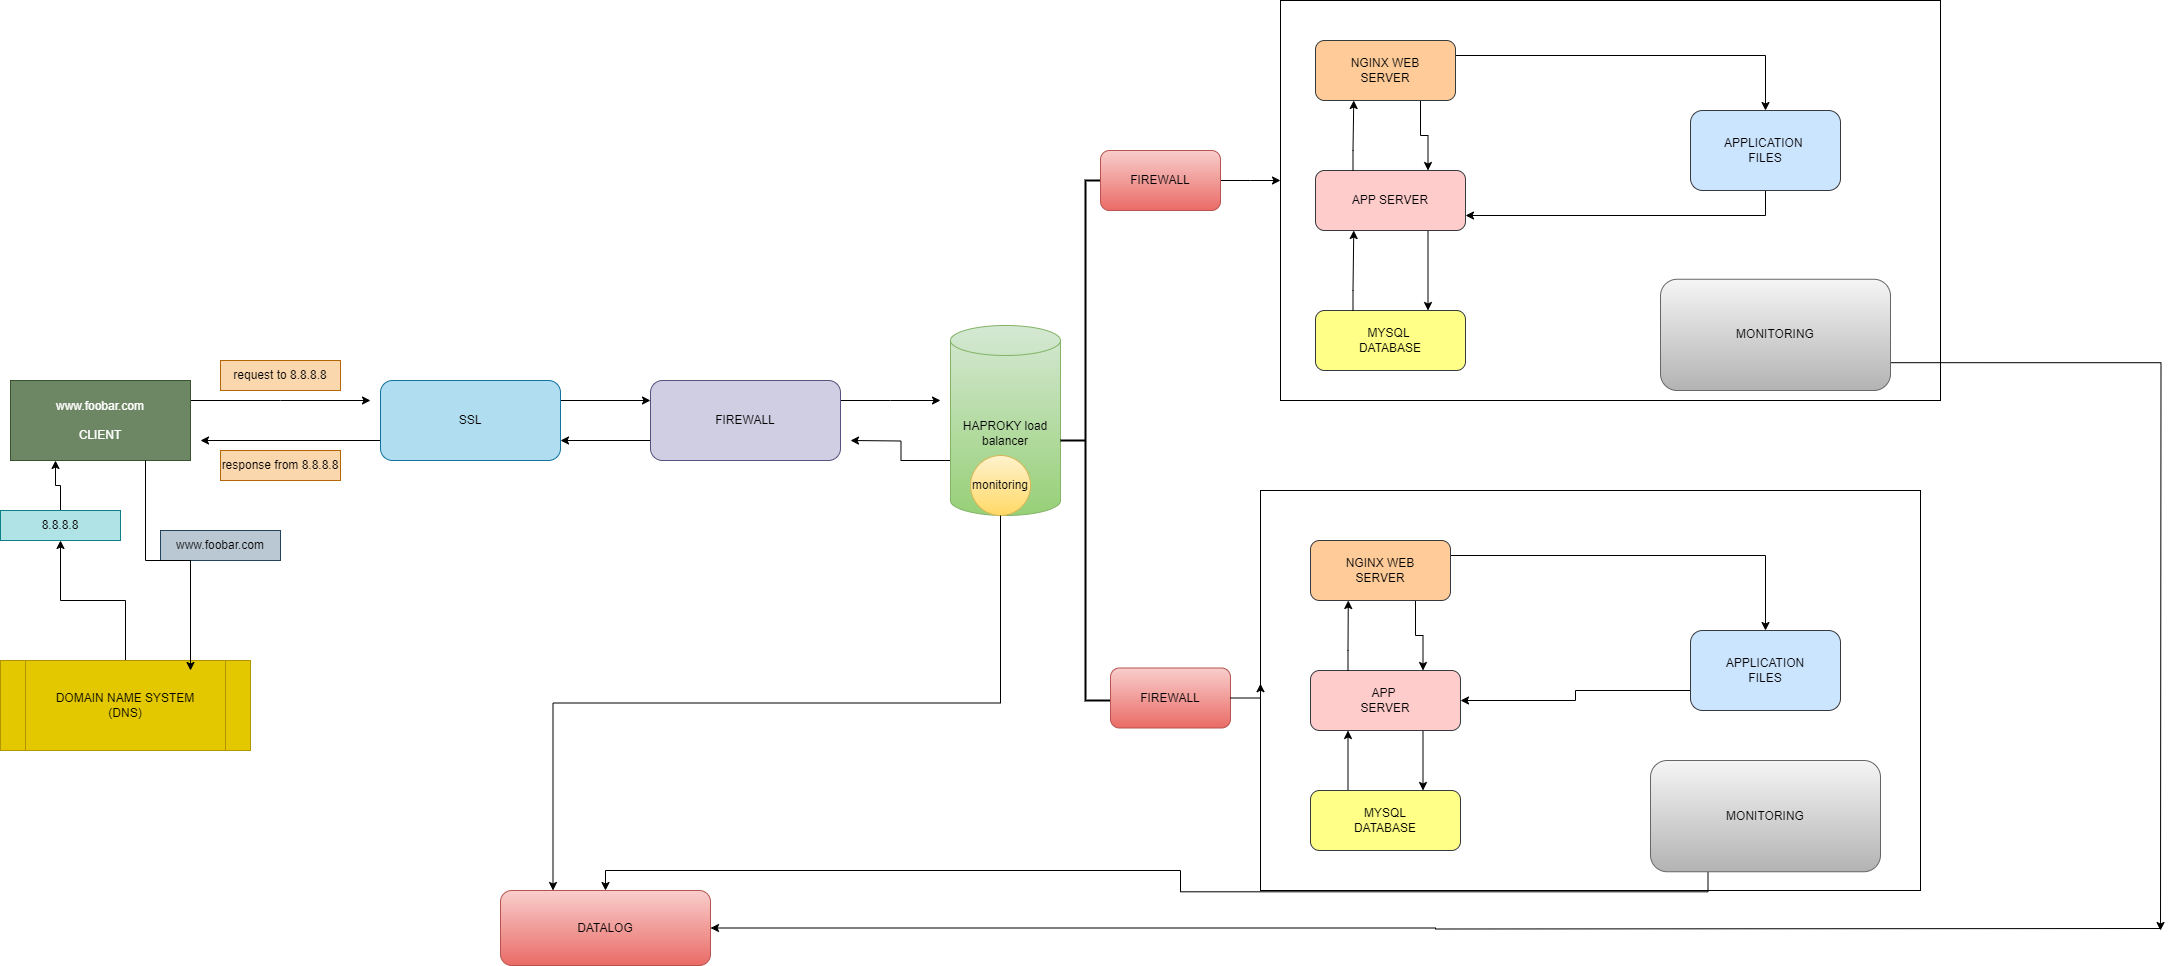

The diagram above was exported from draw.io. Its source (the exported page's mxGraphModel, read from the mxfile embedded in the PNG):
<mxGraphModel dx="1434" dy="1890" grid="1" gridSize="10" guides="1" tooltips="1" connect="1" arrows="1" fold="1" page="1" pageScale="1" pageWidth="850" pageHeight="1100" math="0" shadow="0">
  <root>
    <mxCell id="0" />
    <mxCell id="1" parent="0" />
    <mxCell id="YOzMJVN8blgZgnarbLG3-14" style="edgeStyle=orthogonalEdgeStyle;rounded=0;orthogonalLoop=1;jettySize=auto;html=1;exitX=1;exitY=0.25;exitDx=0;exitDy=0;" edge="1" parent="1" source="YOzMJVN8blgZgnarbLG3-1">
      <mxGeometry relative="1" as="geometry">
        <mxPoint x="380" y="220" as="targetPoint" />
      </mxGeometry>
    </mxCell>
    <mxCell id="YOzMJVN8blgZgnarbLG3-1" value="www.foobar.com&lt;br&gt;&lt;br&gt;&lt;div style=&quot;&quot;&gt;&lt;span style=&quot;background-color: initial;&quot;&gt;CLIENT&lt;/span&gt;&lt;/div&gt;" style="rounded=0;whiteSpace=wrap;html=1;fillColor=#6d8764;fontColor=#ffffff;strokeColor=#3A5431;" vertex="1" parent="1">
      <mxGeometry x="20" y="200" width="180" height="80" as="geometry" />
    </mxCell>
    <mxCell id="YOzMJVN8blgZgnarbLG3-6" style="edgeStyle=orthogonalEdgeStyle;rounded=0;orthogonalLoop=1;jettySize=auto;html=1;exitX=0.5;exitY=0;exitDx=0;exitDy=0;" edge="1" parent="1" source="YOzMJVN8blgZgnarbLG3-2" target="YOzMJVN8blgZgnarbLG3-3">
      <mxGeometry relative="1" as="geometry" />
    </mxCell>
    <mxCell id="YOzMJVN8blgZgnarbLG3-2" value="DOMAIN NAME SYSTEM&lt;br&gt;(DNS)" style="shape=process;whiteSpace=wrap;html=1;backgroundOutline=1;fillColor=#e3c800;fontColor=#000000;strokeColor=#B09500;" vertex="1" parent="1">
      <mxGeometry x="10" y="480" width="250" height="90" as="geometry" />
    </mxCell>
    <mxCell id="YOzMJVN8blgZgnarbLG3-7" style="edgeStyle=orthogonalEdgeStyle;rounded=0;orthogonalLoop=1;jettySize=auto;html=1;exitX=0.5;exitY=0;exitDx=0;exitDy=0;entryX=0.25;entryY=1;entryDx=0;entryDy=0;" edge="1" parent="1" source="YOzMJVN8blgZgnarbLG3-3" target="YOzMJVN8blgZgnarbLG3-1">
      <mxGeometry relative="1" as="geometry" />
    </mxCell>
    <mxCell id="YOzMJVN8blgZgnarbLG3-3" value="8.8.8.8" style="rounded=0;whiteSpace=wrap;html=1;fillColor=#b0e3e6;strokeColor=#0e8088;" vertex="1" parent="1">
      <mxGeometry x="10" y="330" width="120" height="30" as="geometry" />
    </mxCell>
    <mxCell id="YOzMJVN8blgZgnarbLG3-4" value="www.foobar.com" style="rounded=0;whiteSpace=wrap;html=1;fillColor=#bac8d3;strokeColor=#23445d;" vertex="1" parent="1">
      <mxGeometry x="170" y="350" width="120" height="30" as="geometry" />
    </mxCell>
    <mxCell id="YOzMJVN8blgZgnarbLG3-5" style="edgeStyle=orthogonalEdgeStyle;rounded=0;orthogonalLoop=1;jettySize=auto;html=1;exitX=0.75;exitY=1;exitDx=0;exitDy=0;entryX=0.76;entryY=0.111;entryDx=0;entryDy=0;entryPerimeter=0;" edge="1" parent="1" source="YOzMJVN8blgZgnarbLG3-1" target="YOzMJVN8blgZgnarbLG3-2">
      <mxGeometry relative="1" as="geometry" />
    </mxCell>
    <mxCell id="YOzMJVN8blgZgnarbLG3-15" style="edgeStyle=orthogonalEdgeStyle;rounded=0;orthogonalLoop=1;jettySize=auto;html=1;exitX=0;exitY=0.75;exitDx=0;exitDy=0;" edge="1" parent="1" source="YOzMJVN8blgZgnarbLG3-11">
      <mxGeometry relative="1" as="geometry">
        <mxPoint x="210" y="260" as="targetPoint" />
      </mxGeometry>
    </mxCell>
    <mxCell id="YOzMJVN8blgZgnarbLG3-18" style="edgeStyle=orthogonalEdgeStyle;rounded=0;orthogonalLoop=1;jettySize=auto;html=1;exitX=1;exitY=0.25;exitDx=0;exitDy=0;entryX=0;entryY=0.25;entryDx=0;entryDy=0;" edge="1" parent="1" source="YOzMJVN8blgZgnarbLG3-11" target="YOzMJVN8blgZgnarbLG3-12">
      <mxGeometry relative="1" as="geometry" />
    </mxCell>
    <mxCell id="YOzMJVN8blgZgnarbLG3-11" value="SSL" style="rounded=1;whiteSpace=wrap;html=1;fillColor=#b1ddf0;strokeColor=#10739e;" vertex="1" parent="1">
      <mxGeometry x="390" y="200" width="180" height="80" as="geometry" />
    </mxCell>
    <mxCell id="YOzMJVN8blgZgnarbLG3-19" style="edgeStyle=orthogonalEdgeStyle;rounded=0;orthogonalLoop=1;jettySize=auto;html=1;exitX=0;exitY=0.75;exitDx=0;exitDy=0;entryX=1;entryY=0.75;entryDx=0;entryDy=0;" edge="1" parent="1" source="YOzMJVN8blgZgnarbLG3-12" target="YOzMJVN8blgZgnarbLG3-11">
      <mxGeometry relative="1" as="geometry" />
    </mxCell>
    <mxCell id="YOzMJVN8blgZgnarbLG3-21" style="edgeStyle=orthogonalEdgeStyle;rounded=0;orthogonalLoop=1;jettySize=auto;html=1;exitX=1;exitY=0.25;exitDx=0;exitDy=0;" edge="1" parent="1" source="YOzMJVN8blgZgnarbLG3-12">
      <mxGeometry relative="1" as="geometry">
        <mxPoint x="950" y="220" as="targetPoint" />
      </mxGeometry>
    </mxCell>
    <mxCell id="YOzMJVN8blgZgnarbLG3-12" value="FIREWALL" style="rounded=1;whiteSpace=wrap;html=1;fillColor=#d0cee2;strokeColor=#56517e;" vertex="1" parent="1">
      <mxGeometry x="660" y="200" width="190" height="80" as="geometry" />
    </mxCell>
    <mxCell id="YOzMJVN8blgZgnarbLG3-16" value="request to 8.8.8.8" style="rounded=0;whiteSpace=wrap;html=1;fillColor=#fad7ac;strokeColor=#b46504;" vertex="1" parent="1">
      <mxGeometry x="230" y="180" width="120" height="30" as="geometry" />
    </mxCell>
    <mxCell id="YOzMJVN8blgZgnarbLG3-17" value="response from 8.8.8.8" style="rounded=0;whiteSpace=wrap;html=1;fillColor=#fad7ac;strokeColor=#b46504;" vertex="1" parent="1">
      <mxGeometry x="230" y="270" width="120" height="30" as="geometry" />
    </mxCell>
    <mxCell id="YOzMJVN8blgZgnarbLG3-22" style="edgeStyle=orthogonalEdgeStyle;rounded=0;orthogonalLoop=1;jettySize=auto;html=1;exitX=0;exitY=0;exitDx=0;exitDy=135;exitPerimeter=0;" edge="1" parent="1" source="YOzMJVN8blgZgnarbLG3-20">
      <mxGeometry relative="1" as="geometry">
        <mxPoint x="860" y="260" as="targetPoint" />
      </mxGeometry>
    </mxCell>
    <mxCell id="YOzMJVN8blgZgnarbLG3-20" value="HAPROKY load&lt;br&gt;balancer" style="shape=cylinder3;whiteSpace=wrap;html=1;boundedLbl=1;backgroundOutline=1;size=15;fillColor=#d5e8d4;gradientColor=#97d077;strokeColor=#82b366;" vertex="1" parent="1">
      <mxGeometry x="960" y="145" width="110" height="190" as="geometry" />
    </mxCell>
    <mxCell id="YOzMJVN8blgZgnarbLG3-23" value="monitoring" style="ellipse;whiteSpace=wrap;html=1;aspect=fixed;fillColor=#fff2cc;gradientColor=#ffd966;strokeColor=#d6b656;" vertex="1" parent="1">
      <mxGeometry x="980" y="275" width="60" height="60" as="geometry" />
    </mxCell>
    <mxCell id="YOzMJVN8blgZgnarbLG3-24" value="DATALOG" style="rounded=1;whiteSpace=wrap;html=1;fillColor=#f8cecc;gradientColor=#ea6b66;strokeColor=#b85450;" vertex="1" parent="1">
      <mxGeometry x="510" y="710" width="210" height="75" as="geometry" />
    </mxCell>
    <mxCell id="YOzMJVN8blgZgnarbLG3-61" style="edgeStyle=orthogonalEdgeStyle;rounded=0;orthogonalLoop=1;jettySize=auto;html=1;exitX=0.5;exitY=1;exitDx=0;exitDy=0;entryX=0.25;entryY=0;entryDx=0;entryDy=0;" edge="1" parent="1" source="YOzMJVN8blgZgnarbLG3-23" target="YOzMJVN8blgZgnarbLG3-24">
      <mxGeometry relative="1" as="geometry">
        <mxPoint x="1010" y="490" as="sourcePoint" />
      </mxGeometry>
    </mxCell>
    <mxCell id="YOzMJVN8blgZgnarbLG3-29" value="" style="strokeWidth=2;html=1;shape=mxgraph.flowchart.annotation_2;align=left;labelPosition=right;pointerEvents=1;" vertex="1" parent="1">
      <mxGeometry x="1070" width="50" height="520" as="geometry" />
    </mxCell>
    <mxCell id="YOzMJVN8blgZgnarbLG3-31" value="FIREWALL" style="rounded=1;whiteSpace=wrap;html=1;fillColor=#f8cecc;gradientColor=#ea6b66;strokeColor=#b85450;" vertex="1" parent="1">
      <mxGeometry x="1120" y="487.5" width="120" height="60" as="geometry" />
    </mxCell>
    <mxCell id="YOzMJVN8blgZgnarbLG3-36" style="edgeStyle=orthogonalEdgeStyle;rounded=0;orthogonalLoop=1;jettySize=auto;html=1;exitX=1;exitY=0.5;exitDx=0;exitDy=0;" edge="1" parent="1" source="YOzMJVN8blgZgnarbLG3-32">
      <mxGeometry relative="1" as="geometry">
        <mxPoint x="1290" as="targetPoint" />
      </mxGeometry>
    </mxCell>
    <mxCell id="YOzMJVN8blgZgnarbLG3-32" value="FIREWALL" style="rounded=1;whiteSpace=wrap;html=1;fillColor=#f8cecc;gradientColor=#ea6b66;strokeColor=#b85450;" vertex="1" parent="1">
      <mxGeometry x="1110" y="-30" width="120" height="60" as="geometry" />
    </mxCell>
    <mxCell id="YOzMJVN8blgZgnarbLG3-34" value="" style="rounded=0;whiteSpace=wrap;html=1;" vertex="1" parent="1">
      <mxGeometry x="1290" y="-180" width="660" height="400" as="geometry" />
    </mxCell>
    <mxCell id="YOzMJVN8blgZgnarbLG3-37" value="" style="rounded=0;whiteSpace=wrap;html=1;" vertex="1" parent="1">
      <mxGeometry x="1270" y="310" width="660" height="400" as="geometry" />
    </mxCell>
    <mxCell id="YOzMJVN8blgZgnarbLG3-38" style="edgeStyle=orthogonalEdgeStyle;rounded=0;orthogonalLoop=1;jettySize=auto;html=1;exitX=1;exitY=0.5;exitDx=0;exitDy=0;entryX=0;entryY=0.483;entryDx=0;entryDy=0;entryPerimeter=0;" edge="1" parent="1" source="YOzMJVN8blgZgnarbLG3-31" target="YOzMJVN8blgZgnarbLG3-37">
      <mxGeometry relative="1" as="geometry" />
    </mxCell>
    <mxCell id="YOzMJVN8blgZgnarbLG3-56" style="edgeStyle=orthogonalEdgeStyle;rounded=0;orthogonalLoop=1;jettySize=auto;html=1;exitX=1;exitY=0.25;exitDx=0;exitDy=0;" edge="1" parent="1" source="YOzMJVN8blgZgnarbLG3-41" target="YOzMJVN8blgZgnarbLG3-44">
      <mxGeometry relative="1" as="geometry" />
    </mxCell>
    <mxCell id="YOzMJVN8blgZgnarbLG3-68" style="edgeStyle=orthogonalEdgeStyle;rounded=0;orthogonalLoop=1;jettySize=auto;html=1;exitX=0.75;exitY=1;exitDx=0;exitDy=0;entryX=0.75;entryY=0;entryDx=0;entryDy=0;" edge="1" parent="1" source="YOzMJVN8blgZgnarbLG3-41" target="YOzMJVN8blgZgnarbLG3-42">
      <mxGeometry relative="1" as="geometry" />
    </mxCell>
    <mxCell id="YOzMJVN8blgZgnarbLG3-41" value="NGINX WEB&lt;br&gt;SERVER" style="rounded=1;whiteSpace=wrap;html=1;fillColor=#ffcc99;strokeColor=#36393d;" vertex="1" parent="1">
      <mxGeometry x="1320" y="360" width="140" height="60" as="geometry" />
    </mxCell>
    <mxCell id="YOzMJVN8blgZgnarbLG3-54" style="edgeStyle=orthogonalEdgeStyle;rounded=0;orthogonalLoop=1;jettySize=auto;html=1;exitX=0.75;exitY=1;exitDx=0;exitDy=0;entryX=0.75;entryY=0;entryDx=0;entryDy=0;" edge="1" parent="1" source="YOzMJVN8blgZgnarbLG3-42" target="YOzMJVN8blgZgnarbLG3-43">
      <mxGeometry relative="1" as="geometry" />
    </mxCell>
    <mxCell id="YOzMJVN8blgZgnarbLG3-42" value="APP&amp;nbsp;&lt;br&gt;SERVER" style="rounded=1;whiteSpace=wrap;html=1;fillColor=#ffcccc;strokeColor=#36393d;" vertex="1" parent="1">
      <mxGeometry x="1320" y="490" width="150" height="60" as="geometry" />
    </mxCell>
    <mxCell id="YOzMJVN8blgZgnarbLG3-55" style="edgeStyle=orthogonalEdgeStyle;rounded=0;orthogonalLoop=1;jettySize=auto;html=1;exitX=0.25;exitY=0;exitDx=0;exitDy=0;entryX=0.25;entryY=1;entryDx=0;entryDy=0;" edge="1" parent="1" source="YOzMJVN8blgZgnarbLG3-43" target="YOzMJVN8blgZgnarbLG3-42">
      <mxGeometry relative="1" as="geometry" />
    </mxCell>
    <mxCell id="YOzMJVN8blgZgnarbLG3-43" value="MYSQL&lt;br&gt;DATABASE" style="rounded=1;whiteSpace=wrap;html=1;fillColor=#ffff88;strokeColor=#36393d;" vertex="1" parent="1">
      <mxGeometry x="1320" y="610" width="150" height="60" as="geometry" />
    </mxCell>
    <mxCell id="YOzMJVN8blgZgnarbLG3-57" style="edgeStyle=orthogonalEdgeStyle;rounded=0;orthogonalLoop=1;jettySize=auto;html=1;exitX=0;exitY=0.75;exitDx=0;exitDy=0;" edge="1" parent="1" source="YOzMJVN8blgZgnarbLG3-44" target="YOzMJVN8blgZgnarbLG3-42">
      <mxGeometry relative="1" as="geometry" />
    </mxCell>
    <mxCell id="YOzMJVN8blgZgnarbLG3-44" value="APPLICATION&lt;br&gt;FILES" style="rounded=1;whiteSpace=wrap;html=1;fillColor=#cce5ff;strokeColor=#36393d;" vertex="1" parent="1">
      <mxGeometry x="1700" y="450" width="150" height="80" as="geometry" />
    </mxCell>
    <mxCell id="YOzMJVN8blgZgnarbLG3-60" style="edgeStyle=orthogonalEdgeStyle;rounded=0;orthogonalLoop=1;jettySize=auto;html=1;exitX=0.25;exitY=1;exitDx=0;exitDy=0;" edge="1" parent="1" source="YOzMJVN8blgZgnarbLG3-45" target="YOzMJVN8blgZgnarbLG3-24">
      <mxGeometry relative="1" as="geometry" />
    </mxCell>
    <mxCell id="YOzMJVN8blgZgnarbLG3-45" value="MONITORING" style="rounded=1;whiteSpace=wrap;html=1;fillColor=#f5f5f5;gradientColor=#b3b3b3;strokeColor=#666666;" vertex="1" parent="1">
      <mxGeometry x="1660" y="580" width="230" height="111.25" as="geometry" />
    </mxCell>
    <mxCell id="YOzMJVN8blgZgnarbLG3-66" style="edgeStyle=orthogonalEdgeStyle;rounded=0;orthogonalLoop=1;jettySize=auto;html=1;exitX=1;exitY=0.75;exitDx=0;exitDy=0;" edge="1" parent="1" source="YOzMJVN8blgZgnarbLG3-46">
      <mxGeometry relative="1" as="geometry">
        <mxPoint x="2170" y="750" as="targetPoint" />
      </mxGeometry>
    </mxCell>
    <mxCell id="YOzMJVN8blgZgnarbLG3-46" value="MONITORING" style="rounded=1;whiteSpace=wrap;html=1;fillColor=#f5f5f5;gradientColor=#b3b3b3;strokeColor=#666666;" vertex="1" parent="1">
      <mxGeometry x="1670" y="98.75" width="230" height="111.25" as="geometry" />
    </mxCell>
    <mxCell id="YOzMJVN8blgZgnarbLG3-74" style="edgeStyle=orthogonalEdgeStyle;rounded=0;orthogonalLoop=1;jettySize=auto;html=1;exitX=0.5;exitY=1;exitDx=0;exitDy=0;entryX=1;entryY=0.75;entryDx=0;entryDy=0;" edge="1" parent="1" source="YOzMJVN8blgZgnarbLG3-47" target="YOzMJVN8blgZgnarbLG3-49">
      <mxGeometry relative="1" as="geometry" />
    </mxCell>
    <mxCell id="YOzMJVN8blgZgnarbLG3-47" value="APPLICATION&amp;nbsp;&lt;br&gt;FILES" style="rounded=1;whiteSpace=wrap;html=1;fillColor=#cce5ff;strokeColor=#36393d;" vertex="1" parent="1">
      <mxGeometry x="1700" y="-70" width="150" height="80" as="geometry" />
    </mxCell>
    <mxCell id="YOzMJVN8blgZgnarbLG3-71" style="edgeStyle=orthogonalEdgeStyle;rounded=0;orthogonalLoop=1;jettySize=auto;html=1;exitX=0.75;exitY=1;exitDx=0;exitDy=0;entryX=0.75;entryY=0;entryDx=0;entryDy=0;" edge="1" parent="1" source="YOzMJVN8blgZgnarbLG3-48" target="YOzMJVN8blgZgnarbLG3-49">
      <mxGeometry relative="1" as="geometry" />
    </mxCell>
    <mxCell id="YOzMJVN8blgZgnarbLG3-73" style="edgeStyle=orthogonalEdgeStyle;rounded=0;orthogonalLoop=1;jettySize=auto;html=1;exitX=1;exitY=0.25;exitDx=0;exitDy=0;" edge="1" parent="1" source="YOzMJVN8blgZgnarbLG3-48" target="YOzMJVN8blgZgnarbLG3-47">
      <mxGeometry relative="1" as="geometry" />
    </mxCell>
    <mxCell id="YOzMJVN8blgZgnarbLG3-48" value="NGINX WEB&lt;br&gt;SERVER" style="rounded=1;whiteSpace=wrap;html=1;fillColor=#ffcc99;strokeColor=#36393d;" vertex="1" parent="1">
      <mxGeometry x="1325" y="-140" width="140" height="60" as="geometry" />
    </mxCell>
    <mxCell id="YOzMJVN8blgZgnarbLG3-70" style="edgeStyle=orthogonalEdgeStyle;rounded=0;orthogonalLoop=1;jettySize=auto;html=1;exitX=0.75;exitY=1;exitDx=0;exitDy=0;entryX=0.75;entryY=0;entryDx=0;entryDy=0;" edge="1" parent="1" source="YOzMJVN8blgZgnarbLG3-49" target="YOzMJVN8blgZgnarbLG3-50">
      <mxGeometry relative="1" as="geometry" />
    </mxCell>
    <mxCell id="YOzMJVN8blgZgnarbLG3-49" value="APP SERVER" style="rounded=1;whiteSpace=wrap;html=1;fillColor=#ffcccc;strokeColor=#36393d;" vertex="1" parent="1">
      <mxGeometry x="1325" y="-10" width="150" height="60" as="geometry" />
    </mxCell>
    <mxCell id="YOzMJVN8blgZgnarbLG3-50" value="MYSQL&amp;nbsp;&lt;br&gt;DATABASE" style="rounded=1;whiteSpace=wrap;html=1;fillColor=#ffff88;strokeColor=#36393d;" vertex="1" parent="1">
      <mxGeometry x="1325" y="130" width="150" height="60" as="geometry" />
    </mxCell>
    <mxCell id="YOzMJVN8blgZgnarbLG3-64" style="edgeStyle=orthogonalEdgeStyle;rounded=0;orthogonalLoop=1;jettySize=auto;html=1;" edge="1" parent="1" target="YOzMJVN8blgZgnarbLG3-24">
      <mxGeometry relative="1" as="geometry">
        <mxPoint x="2170" y="748" as="sourcePoint" />
      </mxGeometry>
    </mxCell>
    <mxCell id="YOzMJVN8blgZgnarbLG3-67" style="edgeStyle=orthogonalEdgeStyle;rounded=0;orthogonalLoop=1;jettySize=auto;html=1;exitX=0.25;exitY=0;exitDx=0;exitDy=0;entryX=0.133;entryY=0.275;entryDx=0;entryDy=0;entryPerimeter=0;" edge="1" parent="1" source="YOzMJVN8blgZgnarbLG3-42" target="YOzMJVN8blgZgnarbLG3-37">
      <mxGeometry relative="1" as="geometry" />
    </mxCell>
    <mxCell id="YOzMJVN8blgZgnarbLG3-69" style="edgeStyle=orthogonalEdgeStyle;rounded=0;orthogonalLoop=1;jettySize=auto;html=1;exitX=0.25;exitY=0;exitDx=0;exitDy=0;entryX=0.111;entryY=0.575;entryDx=0;entryDy=0;entryPerimeter=0;" edge="1" parent="1" source="YOzMJVN8blgZgnarbLG3-50" target="YOzMJVN8blgZgnarbLG3-34">
      <mxGeometry relative="1" as="geometry" />
    </mxCell>
    <mxCell id="YOzMJVN8blgZgnarbLG3-72" style="edgeStyle=orthogonalEdgeStyle;rounded=0;orthogonalLoop=1;jettySize=auto;html=1;exitX=0.25;exitY=0;exitDx=0;exitDy=0;entryX=0.111;entryY=0.25;entryDx=0;entryDy=0;entryPerimeter=0;" edge="1" parent="1" source="YOzMJVN8blgZgnarbLG3-49" target="YOzMJVN8blgZgnarbLG3-34">
      <mxGeometry relative="1" as="geometry" />
    </mxCell>
  </root>
</mxGraphModel>